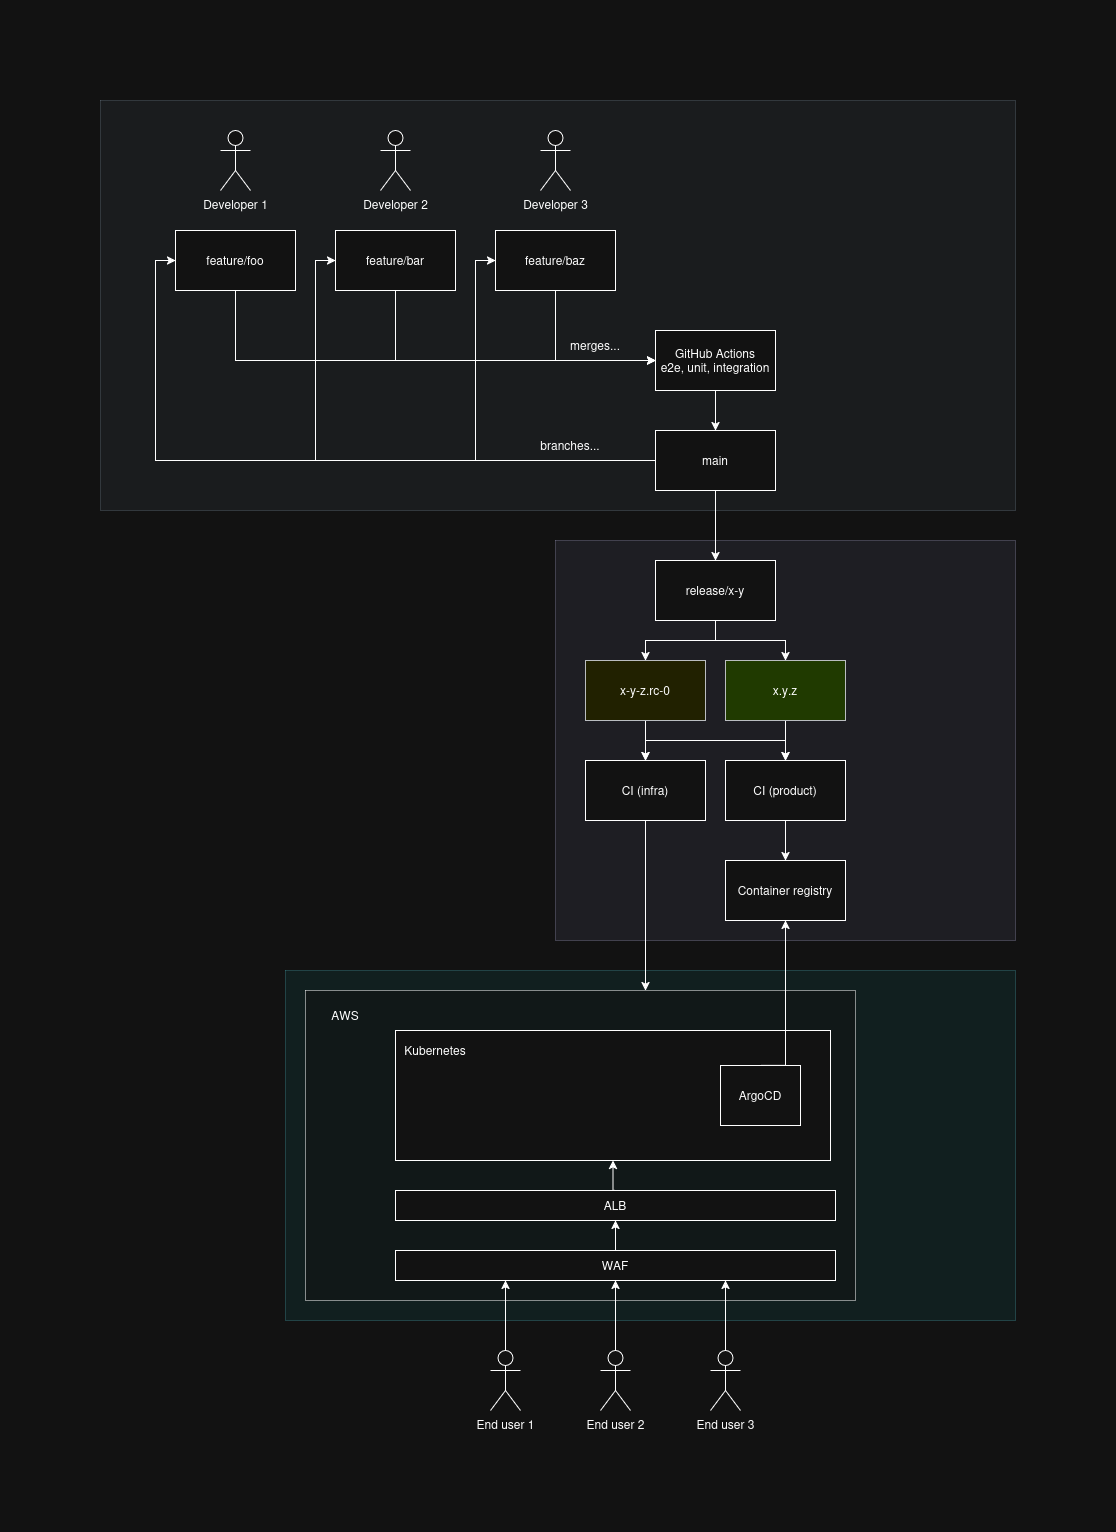

The diagram above was exported from draw.io. Its source (the exported page's mxGraphModel, read from the mxfile embedded in the PNG):
<mxGraphModel dx="3227" dy="2320" grid="1" gridSize="10" guides="1" tooltips="1" connect="1" arrows="1" fold="1" page="1" pageScale="1" pageWidth="850" pageHeight="1100" math="0" shadow="0">
  <root>
    <mxCell id="0" />
    <mxCell id="1" parent="0" />
    <mxCell id="3AyvcFTFHFfBfHCDkWlm-66" parent="1" style="rounded=0;whiteSpace=wrap;html=1;fillColor=#b0e3e6;strokeColor=#0e8088;opacity=30;" value="" vertex="1">
      <mxGeometry height="350" width="730" x="-290" y="820" as="geometry" />
    </mxCell>
    <mxCell id="3AyvcFTFHFfBfHCDkWlm-65" parent="1" style="rounded=0;whiteSpace=wrap;html=1;fillColor=#d0cee2;strokeColor=#56517e;opacity=30;" value="" vertex="1">
      <mxGeometry height="400" width="460" x="-20" y="390" as="geometry" />
    </mxCell>
    <mxCell id="3AyvcFTFHFfBfHCDkWlm-64" parent="1" style="rounded=0;whiteSpace=wrap;html=1;fillColor=#bac8d3;strokeColor=#23445d;fillStyle=auto;opacity=20;" value="" vertex="1">
      <mxGeometry height="410" width="915" x="-475" y="-50" as="geometry" />
    </mxCell>
    <mxCell id="3AyvcFTFHFfBfHCDkWlm-20" edge="1" parent="1" source="3AyvcFTFHFfBfHCDkWlm-1" style="edgeStyle=orthogonalEdgeStyle;rounded=0;orthogonalLoop=1;jettySize=auto;html=1;exitX=0;exitY=0.5;exitDx=0;exitDy=0;entryX=0;entryY=0.5;entryDx=0;entryDy=0;" target="3AyvcFTFHFfBfHCDkWlm-2">
      <mxGeometry relative="1" as="geometry" />
    </mxCell>
    <mxCell id="3AyvcFTFHFfBfHCDkWlm-22" edge="1" parent="1" source="3AyvcFTFHFfBfHCDkWlm-1" style="edgeStyle=orthogonalEdgeStyle;rounded=0;orthogonalLoop=1;jettySize=auto;html=1;exitX=0;exitY=0.5;exitDx=0;exitDy=0;entryX=0;entryY=0.5;entryDx=0;entryDy=0;" target="3AyvcFTFHFfBfHCDkWlm-4">
      <mxGeometry relative="1" as="geometry" />
    </mxCell>
    <mxCell id="3AyvcFTFHFfBfHCDkWlm-23" edge="1" parent="1" source="3AyvcFTFHFfBfHCDkWlm-1" style="edgeStyle=orthogonalEdgeStyle;rounded=0;orthogonalLoop=1;jettySize=auto;html=1;exitX=0;exitY=0.5;exitDx=0;exitDy=0;entryX=0;entryY=0.5;entryDx=0;entryDy=0;" target="3AyvcFTFHFfBfHCDkWlm-5">
      <mxGeometry relative="1" as="geometry" />
    </mxCell>
    <mxCell id="3AyvcFTFHFfBfHCDkWlm-28" edge="1" parent="1" source="3AyvcFTFHFfBfHCDkWlm-1" style="edgeStyle=orthogonalEdgeStyle;rounded=0;orthogonalLoop=1;jettySize=auto;html=1;exitX=0.5;exitY=1;exitDx=0;exitDy=0;entryX=0.5;entryY=0;entryDx=0;entryDy=0;" target="3AyvcFTFHFfBfHCDkWlm-6">
      <mxGeometry relative="1" as="geometry" />
    </mxCell>
    <mxCell id="3AyvcFTFHFfBfHCDkWlm-1" parent="1" style="rounded=0;whiteSpace=wrap;html=1;" value="&lt;div&gt;main&lt;/div&gt;" vertex="1">
      <mxGeometry height="60" width="120" x="80" y="280" as="geometry" />
    </mxCell>
    <mxCell id="3AyvcFTFHFfBfHCDkWlm-21" edge="1" parent="1" source="3AyvcFTFHFfBfHCDkWlm-2" style="edgeStyle=orthogonalEdgeStyle;rounded=0;orthogonalLoop=1;jettySize=auto;html=1;exitX=0.5;exitY=1;exitDx=0;exitDy=0;entryX=0;entryY=0.5;entryDx=0;entryDy=0;" target="3AyvcFTFHFfBfHCDkWlm-18">
      <mxGeometry relative="1" as="geometry" />
    </mxCell>
    <mxCell id="3AyvcFTFHFfBfHCDkWlm-2" parent="1" style="whiteSpace=wrap;html=1;" value="feature/foo" vertex="1">
      <mxGeometry height="60" width="120" x="-400" y="80" as="geometry" />
    </mxCell>
    <mxCell id="3AyvcFTFHFfBfHCDkWlm-25" edge="1" parent="1" source="3AyvcFTFHFfBfHCDkWlm-4" style="edgeStyle=orthogonalEdgeStyle;rounded=0;orthogonalLoop=1;jettySize=auto;html=1;exitX=0.5;exitY=1;exitDx=0;exitDy=0;entryX=0;entryY=0.5;entryDx=0;entryDy=0;" target="3AyvcFTFHFfBfHCDkWlm-18">
      <mxGeometry relative="1" as="geometry" />
    </mxCell>
    <mxCell id="3AyvcFTFHFfBfHCDkWlm-4" parent="1" style="rounded=0;whiteSpace=wrap;html=1;" value="&lt;div&gt;feature/bar&lt;/div&gt;" vertex="1">
      <mxGeometry height="60" width="120" x="-240" y="80" as="geometry" />
    </mxCell>
    <mxCell id="3AyvcFTFHFfBfHCDkWlm-26" edge="1" parent="1" source="3AyvcFTFHFfBfHCDkWlm-5" style="edgeStyle=orthogonalEdgeStyle;rounded=0;orthogonalLoop=1;jettySize=auto;html=1;exitX=0.5;exitY=1;exitDx=0;exitDy=0;entryX=0;entryY=0.5;entryDx=0;entryDy=0;" target="3AyvcFTFHFfBfHCDkWlm-18">
      <mxGeometry relative="1" as="geometry" />
    </mxCell>
    <mxCell id="3AyvcFTFHFfBfHCDkWlm-5" parent="1" style="rounded=0;whiteSpace=wrap;html=1;" value="feature/baz" vertex="1">
      <mxGeometry height="60" width="120" x="-80" y="80" as="geometry" />
    </mxCell>
    <mxCell id="3AyvcFTFHFfBfHCDkWlm-37" edge="1" parent="1" source="3AyvcFTFHFfBfHCDkWlm-6" style="edgeStyle=orthogonalEdgeStyle;rounded=0;orthogonalLoop=1;jettySize=auto;html=1;exitX=0.5;exitY=1;exitDx=0;exitDy=0;entryX=0.5;entryY=0;entryDx=0;entryDy=0;" target="3AyvcFTFHFfBfHCDkWlm-7">
      <mxGeometry relative="1" as="geometry" />
    </mxCell>
    <mxCell id="3AyvcFTFHFfBfHCDkWlm-38" edge="1" parent="1" source="3AyvcFTFHFfBfHCDkWlm-6" style="edgeStyle=orthogonalEdgeStyle;rounded=0;orthogonalLoop=1;jettySize=auto;html=1;exitX=0.5;exitY=1;exitDx=0;exitDy=0;entryX=0.5;entryY=0;entryDx=0;entryDy=0;" target="3AyvcFTFHFfBfHCDkWlm-8">
      <mxGeometry relative="1" as="geometry" />
    </mxCell>
    <mxCell id="3AyvcFTFHFfBfHCDkWlm-6" parent="1" style="rounded=0;whiteSpace=wrap;html=1;" value="release/x-y" vertex="1">
      <mxGeometry height="60" width="120" x="80" y="410" as="geometry" />
    </mxCell>
    <mxCell id="3AyvcFTFHFfBfHCDkWlm-56" edge="1" parent="1" source="3AyvcFTFHFfBfHCDkWlm-7" style="edgeStyle=orthogonalEdgeStyle;rounded=0;orthogonalLoop=1;jettySize=auto;html=1;exitX=0.5;exitY=1;exitDx=0;exitDy=0;entryX=0.5;entryY=0;entryDx=0;entryDy=0;" target="3AyvcFTFHFfBfHCDkWlm-31">
      <mxGeometry relative="1" as="geometry" />
    </mxCell>
    <mxCell id="3AyvcFTFHFfBfHCDkWlm-57" edge="1" parent="1" source="3AyvcFTFHFfBfHCDkWlm-7" style="edgeStyle=orthogonalEdgeStyle;rounded=0;orthogonalLoop=1;jettySize=auto;html=1;exitX=0.5;exitY=1;exitDx=0;exitDy=0;entryX=0.5;entryY=0;entryDx=0;entryDy=0;" target="3AyvcFTFHFfBfHCDkWlm-55">
      <mxGeometry relative="1" as="geometry" />
    </mxCell>
    <mxCell id="3AyvcFTFHFfBfHCDkWlm-7" parent="1" style="rounded=0;whiteSpace=wrap;html=1;fillColor=#ffff88;strokeColor=#36393d;" value="x-y-z.rc-0" vertex="1">
      <mxGeometry height="60" width="120" x="10" y="510" as="geometry" />
    </mxCell>
    <mxCell id="3AyvcFTFHFfBfHCDkWlm-58" edge="1" parent="1" source="3AyvcFTFHFfBfHCDkWlm-8" style="edgeStyle=orthogonalEdgeStyle;rounded=0;orthogonalLoop=1;jettySize=auto;html=1;exitX=0.5;exitY=1;exitDx=0;exitDy=0;entryX=0.5;entryY=0;entryDx=0;entryDy=0;" target="3AyvcFTFHFfBfHCDkWlm-31">
      <mxGeometry relative="1" as="geometry" />
    </mxCell>
    <mxCell id="3AyvcFTFHFfBfHCDkWlm-59" edge="1" parent="1" source="3AyvcFTFHFfBfHCDkWlm-8" style="edgeStyle=orthogonalEdgeStyle;rounded=0;orthogonalLoop=1;jettySize=auto;html=1;exitX=0.5;exitY=1;exitDx=0;exitDy=0;entryX=0.5;entryY=0;entryDx=0;entryDy=0;" target="3AyvcFTFHFfBfHCDkWlm-55">
      <mxGeometry relative="1" as="geometry" />
    </mxCell>
    <mxCell id="3AyvcFTFHFfBfHCDkWlm-8" parent="1" style="rounded=0;whiteSpace=wrap;html=1;fillColor=#cdeb8b;strokeColor=#36393d;" value="x.y.z" vertex="1">
      <mxGeometry height="60" width="120" x="150" y="510" as="geometry" />
    </mxCell>
    <mxCell id="3AyvcFTFHFfBfHCDkWlm-11" parent="1" style="shape=umlActor;verticalLabelPosition=bottom;verticalAlign=top;html=1;outlineConnect=0;" value="Developer 1" vertex="1">
      <mxGeometry height="60" width="30" x="-355" y="-20" as="geometry" />
    </mxCell>
    <mxCell id="3AyvcFTFHFfBfHCDkWlm-12" parent="1" style="shape=umlActor;verticalLabelPosition=bottom;verticalAlign=top;html=1;outlineConnect=0;" value="Developer 2" vertex="1">
      <mxGeometry height="60" width="30" x="-195" y="-20" as="geometry" />
    </mxCell>
    <mxCell id="3AyvcFTFHFfBfHCDkWlm-13" parent="1" style="shape=umlActor;verticalLabelPosition=bottom;verticalAlign=top;html=1;outlineConnect=0;" value="Developer 3" vertex="1">
      <mxGeometry height="60" width="30" x="-35" y="-20" as="geometry" />
    </mxCell>
    <mxCell id="3AyvcFTFHFfBfHCDkWlm-27" edge="1" parent="1" source="3AyvcFTFHFfBfHCDkWlm-18" style="edgeStyle=orthogonalEdgeStyle;rounded=0;orthogonalLoop=1;jettySize=auto;html=1;exitX=0.5;exitY=1;exitDx=0;exitDy=0;entryX=0.5;entryY=0;entryDx=0;entryDy=0;" target="3AyvcFTFHFfBfHCDkWlm-1">
      <mxGeometry relative="1" as="geometry" />
    </mxCell>
    <mxCell id="3AyvcFTFHFfBfHCDkWlm-18" parent="1" style="rounded=0;whiteSpace=wrap;html=1;" value="&lt;div&gt;GitHub Actions&lt;/div&gt;&lt;div&gt;e2e, unit, integration&lt;/div&gt;" vertex="1">
      <mxGeometry height="60" width="120" x="80" y="180" as="geometry" />
    </mxCell>
    <mxCell id="3AyvcFTFHFfBfHCDkWlm-31" parent="1" style="rounded=0;whiteSpace=wrap;html=1;" value="CI (infra)" vertex="1">
      <mxGeometry height="60" width="120" x="10" y="610" as="geometry" />
    </mxCell>
    <mxCell id="3AyvcFTFHFfBfHCDkWlm-32" parent="1" style="rounded=0;whiteSpace=wrap;html=1;" value="Container registry" vertex="1">
      <mxGeometry height="60" width="120" x="150" y="710" as="geometry" />
    </mxCell>
    <mxCell id="3AyvcFTFHFfBfHCDkWlm-33" parent="1" style="rounded=0;whiteSpace=wrap;html=1;opacity=50;" value="" vertex="1">
      <mxGeometry height="310" width="550" x="-270" y="840" as="geometry" />
    </mxCell>
    <mxCell id="3AyvcFTFHFfBfHCDkWlm-60" edge="1" parent="1" source="3AyvcFTFHFfBfHCDkWlm-55" style="edgeStyle=orthogonalEdgeStyle;rounded=0;orthogonalLoop=1;jettySize=auto;html=1;exitX=0.5;exitY=1;exitDx=0;exitDy=0;entryX=0.5;entryY=0;entryDx=0;entryDy=0;" target="3AyvcFTFHFfBfHCDkWlm-32">
      <mxGeometry relative="1" as="geometry" />
    </mxCell>
    <mxCell id="3AyvcFTFHFfBfHCDkWlm-55" parent="1" style="rounded=0;whiteSpace=wrap;html=1;" value="CI (product)" vertex="1">
      <mxGeometry height="60" width="120" x="150" y="610" as="geometry" />
    </mxCell>
    <mxCell id="3AyvcFTFHFfBfHCDkWlm-62" parent="1" style="text;html=1;whiteSpace=wrap;strokeColor=none;fillColor=none;align=center;verticalAlign=middle;rounded=0;" value="branches..." vertex="1">
      <mxGeometry height="30" width="60" x="-35" y="280" as="geometry" />
    </mxCell>
    <mxCell id="3AyvcFTFHFfBfHCDkWlm-63" parent="1" style="text;html=1;whiteSpace=wrap;strokeColor=none;fillColor=none;align=center;verticalAlign=middle;rounded=0;" value="merges..." vertex="1">
      <mxGeometry height="30" width="60" x="-10" y="180" as="geometry" />
    </mxCell>
    <mxCell id="AcpZh4RZnNFFW4Rh25Kd-1" parent="1" style="text;html=1;whiteSpace=wrap;strokeColor=none;fillColor=none;align=center;verticalAlign=middle;rounded=0;" value="AWS" vertex="1">
      <mxGeometry height="30" width="60" x="-260" y="850" as="geometry" />
    </mxCell>
    <mxCell id="AcpZh4RZnNFFW4Rh25Kd-2" parent="1" style="rounded=0;whiteSpace=wrap;html=1;" value="" vertex="1">
      <mxGeometry height="130" width="435" x="-180" y="880" as="geometry" />
    </mxCell>
    <mxCell id="AcpZh4RZnNFFW4Rh25Kd-3" parent="1" style="text;html=1;whiteSpace=wrap;strokeColor=none;fillColor=none;align=center;verticalAlign=middle;rounded=0;" value="Kubernetes" vertex="1">
      <mxGeometry height="30" width="60" x="-170" y="885" as="geometry" />
    </mxCell>
    <mxCell id="AcpZh4RZnNFFW4Rh25Kd-4" parent="1" style="rounded=0;whiteSpace=wrap;html=1;" value="ArgoCD" vertex="1">
      <mxGeometry height="60" width="80" x="145" y="915" as="geometry" />
    </mxCell>
    <mxCell id="AcpZh4RZnNFFW4Rh25Kd-5" edge="1" parent="1" source="3AyvcFTFHFfBfHCDkWlm-31" style="edgeStyle=orthogonalEdgeStyle;rounded=0;orthogonalLoop=1;jettySize=auto;html=1;exitX=0.5;exitY=1;exitDx=0;exitDy=0;">
      <mxGeometry relative="1" as="geometry">
        <Array as="points" />
        <mxPoint x="70" y="840" as="targetPoint" />
      </mxGeometry>
    </mxCell>
    <mxCell id="AcpZh4RZnNFFW4Rh25Kd-7" edge="1" parent="1" source="3AyvcFTFHFfBfHCDkWlm-32" style="edgeStyle=orthogonalEdgeStyle;rounded=0;orthogonalLoop=1;jettySize=auto;html=1;exitX=0.5;exitY=1;exitDx=0;exitDy=0;entryX=0.5;entryY=0;entryDx=0;entryDy=0;startArrow=classic;startFill=1;endArrow=none;endFill=0;" target="AcpZh4RZnNFFW4Rh25Kd-4">
      <mxGeometry relative="1" as="geometry">
        <Array as="points">
          <mxPoint x="210" y="915" />
        </Array>
      </mxGeometry>
    </mxCell>
    <mxCell id="AcpZh4RZnNFFW4Rh25Kd-10" edge="1" parent="1" source="AcpZh4RZnNFFW4Rh25Kd-8" style="edgeStyle=orthogonalEdgeStyle;rounded=0;orthogonalLoop=1;jettySize=auto;html=1;exitX=0.5;exitY=0;exitDx=0;exitDy=0;entryX=0.5;entryY=1;entryDx=0;entryDy=0;" target="AcpZh4RZnNFFW4Rh25Kd-9">
      <mxGeometry relative="1" as="geometry" />
    </mxCell>
    <mxCell id="AcpZh4RZnNFFW4Rh25Kd-8" parent="1" style="rounded=0;whiteSpace=wrap;html=1;" value="WAF" vertex="1">
      <mxGeometry height="30" width="440" x="-180" y="1100" as="geometry" />
    </mxCell>
    <mxCell id="AcpZh4RZnNFFW4Rh25Kd-11" edge="1" parent="1" source="AcpZh4RZnNFFW4Rh25Kd-9" style="edgeStyle=orthogonalEdgeStyle;rounded=0;orthogonalLoop=1;jettySize=auto;html=1;exitX=0.5;exitY=0;exitDx=0;exitDy=0;entryX=0.5;entryY=1;entryDx=0;entryDy=0;" target="AcpZh4RZnNFFW4Rh25Kd-2">
      <mxGeometry relative="1" as="geometry" />
    </mxCell>
    <mxCell id="AcpZh4RZnNFFW4Rh25Kd-9" parent="1" style="rounded=0;whiteSpace=wrap;html=1;" value="ALB" vertex="1">
      <mxGeometry height="30" width="440" x="-180" y="1040" as="geometry" />
    </mxCell>
    <mxCell id="AcpZh4RZnNFFW4Rh25Kd-22" edge="1" parent="1" source="AcpZh4RZnNFFW4Rh25Kd-12" style="edgeStyle=orthogonalEdgeStyle;rounded=0;orthogonalLoop=1;jettySize=auto;html=1;entryX=0.25;entryY=1;entryDx=0;entryDy=0;" target="AcpZh4RZnNFFW4Rh25Kd-8">
      <mxGeometry relative="1" as="geometry" />
    </mxCell>
    <mxCell id="AcpZh4RZnNFFW4Rh25Kd-12" parent="1" style="shape=umlActor;verticalLabelPosition=bottom;verticalAlign=top;html=1;outlineConnect=0;" value="End user 1" vertex="1">
      <mxGeometry height="60" width="30" x="-85" y="1200" as="geometry" />
    </mxCell>
    <mxCell id="AcpZh4RZnNFFW4Rh25Kd-23" edge="1" parent="1" source="AcpZh4RZnNFFW4Rh25Kd-13" style="edgeStyle=orthogonalEdgeStyle;rounded=0;orthogonalLoop=1;jettySize=auto;html=1;" target="AcpZh4RZnNFFW4Rh25Kd-8">
      <mxGeometry relative="1" as="geometry" />
    </mxCell>
    <mxCell id="AcpZh4RZnNFFW4Rh25Kd-13" parent="1" style="shape=umlActor;verticalLabelPosition=bottom;verticalAlign=top;html=1;outlineConnect=0;" value="&lt;div&gt;End user 2&lt;/div&gt;" vertex="1">
      <mxGeometry height="60" width="30" x="25" y="1200" as="geometry" />
    </mxCell>
    <mxCell id="AcpZh4RZnNFFW4Rh25Kd-24" edge="1" parent="1" source="AcpZh4RZnNFFW4Rh25Kd-14" style="edgeStyle=orthogonalEdgeStyle;rounded=0;orthogonalLoop=1;jettySize=auto;html=1;entryX=0.75;entryY=1;entryDx=0;entryDy=0;" target="AcpZh4RZnNFFW4Rh25Kd-8">
      <mxGeometry relative="1" as="geometry" />
    </mxCell>
    <mxCell id="AcpZh4RZnNFFW4Rh25Kd-14" parent="1" style="shape=umlActor;verticalLabelPosition=bottom;verticalAlign=top;html=1;outlineConnect=0;" value="End user 3" vertex="1">
      <mxGeometry height="60" width="30" x="135" y="1200" as="geometry" />
    </mxCell>
  </root>
</mxGraphModel>